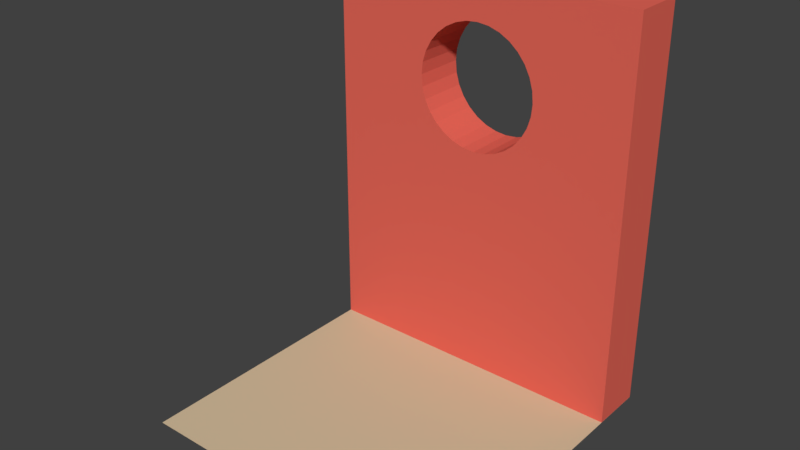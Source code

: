 # Source: window.blend  (saved by Blender 2.79.0; exported with 4.5.12 LTS)
import bpy
from mathutils import Matrix  # noqa: F401  (used for matrix-valued properties, if any)

bpy.ops.wm.read_factory_settings(use_empty=True)
scene = bpy.context.scene
scene.name = 'Scene'

# ---- collections
col_collection_1 = bpy.data.collections.new('Collection 1'); scene.collection.children.link(col_collection_1)

# ---- materials (node trees are filled in below, after node groups)
mat_material = bpy.data.materials.new('Material')
mat_material.alpha_threshold = 0.0
mat_material.use_transparent_shadow = False
mat_material.diffuse_color = (0.8, 0.1364, 0.09881, 1.0)
mat_material.roughness = 0.5
mat_material.line_color = (0.0, 0.0, 0.0, 1.0)
mat_wood = bpy.data.materials.new('Wood')
mat_wood.alpha_threshold = 0.0
mat_wood.use_transparent_shadow = False
mat_wood.diffuse_color = (0.6667, 0.5451, 0.3569, 1.0)
mat_wood.specular_color = (0.33, 0.33, 0.33)
mat_wood.roughness = 0.5
mat_wood.specular_intensity = 0.137
mat_leafs = bpy.data.materials.new('Leafs')
mat_leafs.alpha_threshold = 0.0
mat_leafs.use_transparent_shadow = False
mat_leafs.diffuse_color = (0.2706, 0.4078, 0.4, 1.0)
mat_leafs.specular_color = (0.33, 0.33, 0.33)
mat_leafs.roughness = 0.5
mat_leafs.specular_intensity = 1.0

# ---- material node trees

# ---- world
world_world = bpy.data.worlds.new('World'); scene.world = world_world
world_world.color = (0.05088, 0.05088, 0.05088)
world_world.use_sun_shadow = False
world_world.sun_shadow_jitter_overblur = 0.0
world_world.cycles.sampling_method = 'MANUAL'

# ---- meshes
me_cube_001 = bpy.data.meshes.new('Cube.001')
me_cube_001.from_pydata([(-3.0, 0.0, -1.0), (-3.0, 0.0, 6.5), (-3.0, 1.0, -1.0), (-3.0, 1.0, 6.5), (3.0, 0.0, -1.0), (3.0, 0.0, 6.5), (3.0, 1.0, -1.0), (3.0, 1.0, 6.5), (-0.4481, 1.0, 5.65), (-0.4481, 0.0, 5.65), (0.0, 1.0, 5.739), (0.0, 0.0, 5.739), (-0.2285, 1.0, 5.717), (-0.2285, 0.0, 5.717), (-0.9737, 1.0, 3.918), (-0.9737, 0.0, 3.918), (-0.828, 1.0, 3.74), (-0.828, 0.0, 3.74), (-1.082, 1.0, 4.12), (-1.082, 0.0, 4.12), (-0.6506, 1.0, 3.595), (-0.6506, 0.0, 3.595), (-3.816e-07, 1.0, 3.397), (-3.816e-07, 0.0, 3.397), (0.2285, 1.0, 3.42), (0.2285, 0.0, 3.42), (-0.2285, 1.0, 3.42), (-0.2285, 0.0, 3.42), (1.149, 1.0, 4.797), (1.149, 0.0, 4.797), (0.828, 1.0, 5.396), (0.828, 0.0, 5.396), (0.6506, 1.0, 5.542), (0.6506, 0.0, 5.542), (0.4481, 1.0, 3.486), (0.4481, 0.0, 3.486), (1.082, 1.0, 5.016), (1.082, 0.0, 5.016), (-0.9737, 1.0, 5.219), (-0.9737, 0.0, 5.219), (-0.828, 1.0, 5.396), (-0.828, 0.0, 5.396), (0.2285, 1.0, 5.717), (0.2285, 0.0, 5.717), (-1.082, 1.0, 5.016), (-1.082, 0.0, 5.016), (1.082, 1.0, 4.12), (1.082, 0.0, 4.12), (1.149, 1.0, 4.34), (1.149, 0.0, 4.34), (0.9737, 1.0, 3.918), (0.9737, 0.0, 3.918), (1.171, 1.0, 4.568), (1.171, 0.0, 4.568), (-1.149, 1.0, 4.34), (-1.149, 0.0, 4.34), (-0.6506, 1.0, 5.542), (-0.6506, 0.0, 5.542), (-0.4481, 1.0, 3.486), (-0.4481, 0.0, 3.486), (-1.171, 1.0, 4.568), (-1.171, 0.0, 4.568), (0.9737, 1.0, 5.219), (0.9737, 0.0, 5.219), (0.828, 1.0, 3.74), (0.828, 0.0, 3.74), (0.6506, 1.0, 3.595), (0.6506, 0.0, 3.595), (-1.149, 1.0, 4.797), (-1.149, 0.0, 4.797), (0.4481, 1.0, 5.65), (0.4481, 0.0, 5.65)], [], [(0, 1, 3, 2), (2, 3, 60, 54, 18, 14, 16, 20, 58, 26, 22, 24, 34, 66, 64, 50, 46, 48, 52, 7, 6), (6, 7, 5, 4), (4, 5, 53, 49, 47, 51, 65, 67, 35, 25, 23, 27, 59, 21, 17, 15, 19, 55, 61, 1, 0), (2, 6, 4, 0), (7, 3, 1, 5), (48, 49, 53, 52), (64, 65, 51, 50), (50, 51, 47, 46), (68, 69, 61, 60), (28, 29, 37, 36), (52, 53, 29, 28), (62, 63, 31, 30), (10, 11, 13, 12), (26, 27, 23, 22), (38, 39, 45, 44), (22, 23, 25, 24), (12, 13, 9, 8), (30, 31, 33, 32), (20, 21, 59, 58), (32, 33, 71, 70), (66, 67, 65, 64), (56, 57, 41, 40), (44, 45, 69, 68), (7, 52, 28, 36, 62, 30, 32, 70, 42, 10, 12, 8, 56, 40, 38, 44, 68, 60, 3), (34, 35, 67, 66), (16, 17, 21, 20), (18, 19, 15, 14), (36, 37, 63, 62), (42, 43, 11, 10), (60, 61, 55, 54), (46, 47, 49, 48), (58, 59, 27, 26), (1, 61, 69, 45, 39, 41, 57, 9, 13, 11, 43, 71, 33, 31, 63, 37, 29, 53, 5), (8, 9, 57, 56), (70, 71, 43, 42), (24, 25, 35, 34), (54, 55, 19, 18), (40, 41, 39, 38), (14, 15, 17, 16)])
me_cube_001.materials.append(mat_material)
me_cube_001.use_remesh_preserve_volume = False
me_cube_001.use_remesh_preserve_attributes = False
me_cube_001.use_mirror_vertex_groups = False
me_cube_001.update()
me_mesh1_plate_grass_dirt_model = bpy.data.meshes.new('Mesh1_Plate_Grass_Dirt_Model')
me_mesh1_plate_grass_dirt_model.from_pydata([(-1.5, 0.0, 1.5), (1.5, 0.0, 1.5), (1.5, 0.0, -1.5), (-1.5, 0.0, -1.5)], [], [(0, 2, 1), (2, 0, 3)])
me_mesh1_plate_grass_dirt_model.polygons.foreach_set('use_smooth', [True] * 2)
_k = set([(0, 1), (0, 3), (1, 2), (2, 3)])
me_mesh1_plate_grass_dirt_model.attributes.new('sharp_edge', 'BOOLEAN', 'EDGE').data.foreach_set('value', [ (min(e.vertices), max(e.vertices)) in _k for e in me_mesh1_plate_grass_dirt_model.edges])
_uv = me_mesh1_plate_grass_dirt_model.uv_layers.new(name='UVMap')
_uv.uv.foreach_set('vector', [0.0, 0.0, -118.1, 118.1, -118.1, 0.0, -118.1, 118.1, 0.0, 0.0, 0.0, 118.1])
me_mesh1_plate_grass_dirt_model.materials.append(mat_wood)
me_mesh1_plate_grass_dirt_model.materials.append(mat_leafs)
me_mesh1_plate_grass_dirt_model.use_remesh_preserve_volume = False
me_mesh1_plate_grass_dirt_model.use_remesh_preserve_attributes = False
me_mesh1_plate_grass_dirt_model.use_mirror_vertex_groups = False
me_mesh1_plate_grass_dirt_model.update()
me_mesh1_plate_grass_dirt_model.normals_split_custom_set([tuple(v) for v in zip(*[iter([0.0, -1.0, 0.0, 0.0, -1.0, 0.0, 0.0, -1.0, 0.0, 0.0, -1.0, 0.0, 0.0, -1.0, 0.0, 0.0, -1.0, 0.0])] * 3)])

# ---- objects
ob_cube = bpy.data.objects.new('Cube', me_cube_001)
ob_mesh1_plate_grass_dirt_model = bpy.data.objects.new('Mesh1_Plate_Grass_Dirt_Model', me_mesh1_plate_grass_dirt_model)

# ---- transforms, parenting, visibility, modifiers, constraints
ob_cube.location = (0.0, 1.0, 0.5)
ob_cube.scale = (0.5, 0.5, 0.5)
ob_cube.lineart.crease_threshold = 0.0
ob_mesh1_plate_grass_dirt_model.location = (0.0, 0.0, 0.0)
ob_mesh1_plate_grass_dirt_model.rotation_euler = (4.712, -0.0, 0.0)
ob_mesh1_plate_grass_dirt_model.lineart.crease_threshold = 0.0

# ---- collection membership
col_collection_1.objects.link(ob_cube)
col_collection_1.objects.link(ob_mesh1_plate_grass_dirt_model)

# ---- scene / render settings (as saved in the file)
scene.frame_start = 1; scene.frame_end = 250; scene.frame_set(1)
scene.render.engine = 'BLENDER_EEVEE_NEXT'
scene.render.resolution_percentage = 50
scene.render.dither_intensity = 0.0
scene.cycles.use_denoising = False
scene.cycles.samples = 128
scene.cycles.sampling_pattern = 'TABULATED_SOBOL'
scene.cycles.use_adaptive_sampling = False
scene.cycles.use_light_tree = False
scene.cycles.blur_glossy = 0.0
scene.cycles.sample_clamp_indirect = 0.0
scene.view_settings.view_transform = 'Standard'
bpy.context.view_layer.update()

# ---- added for rendering (the .blend has no active camera and no usable light): camera, sun
cam_auto = bpy.data.cameras.new('AutoCamera')
cam_auto.lens = 50.0
cam_auto.sensor_width = 36.0
cam_auto.clip_end = 1000.0
ob_auto_camera = bpy.data.objects.new('AutoCamera', cam_auto)
scene.collection.objects.link(ob_auto_camera)
ob_auto_camera.location = (5.23897, -6.28676, 6.06618)
ob_auto_camera.rotation_euler = (1.09748, -7.21219e-08, 0.694738)
scene.camera = ob_auto_camera
light_auto_sun = bpy.data.lights.new('AutoSun', 'SUN')
light_auto_sun.energy = 3.0
light_auto_sun.angle = 0.0523599
ob_auto_sun = bpy.data.objects.new('AutoSun', light_auto_sun)
scene.collection.objects.link(ob_auto_sun)
ob_auto_sun.rotation_euler = (0.872665, 0.174533, 0.523599)
bpy.context.view_layer.update()
